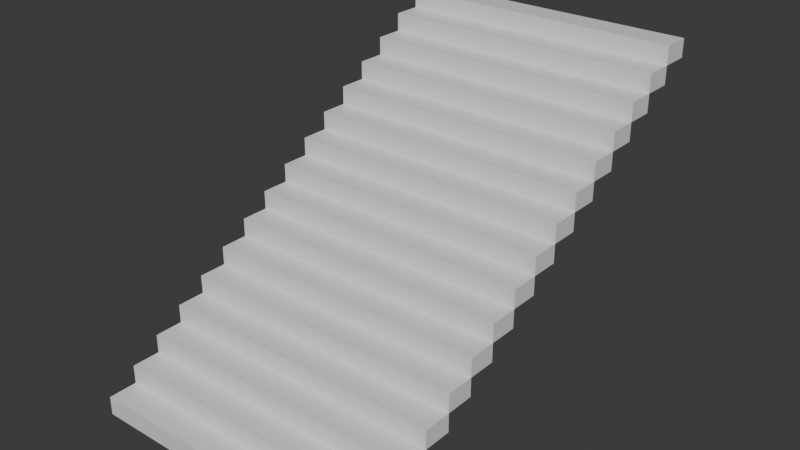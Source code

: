 # Source: steps_16.blend  (saved by Blender 4.1.24; exported with 4.5.12 LTS)
import bpy
from mathutils import Matrix  # noqa: F401  (used for matrix-valued properties, if any)

bpy.ops.wm.read_factory_settings(use_empty=True)
scene = bpy.context.scene
scene.name = 'Scene'

# ---- collections
col_collection = bpy.data.collections.new('Collection'); scene.collection.children.link(col_collection)

# ---- materials (node trees are filled in below, after node groups)
mat_material = bpy.data.materials.new('material')
mat_material.use_transparent_shadow = False

# ---- material node trees
mat_material.use_nodes = True; mat_material.node_tree.nodes.clear()
_N = mat_material.node_tree.nodes; _L = mat_material.node_tree.links
n0 = _N.new('ShaderNodeBsdfPrincipled'); n0.name = 'Principled BSDF'; n0.location = (10, 300)
n1 = _N.new('ShaderNodeOutputMaterial'); n1.name = 'Material Output'; n1.location = (300, 300)
_L.new(n0.outputs[0], n1.inputs[0])
n1.is_active_output = True

# ---- world
world_world = bpy.data.worlds.new('World'); scene.world = world_world
world_world.use_nodes = True; world_world.node_tree.nodes.clear()
_N = world_world.node_tree.nodes; _L = world_world.node_tree.links
n0 = _N.new('ShaderNodeOutputWorld'); n0.name = 'World Output'; n0.location = (300, 300)
n1 = _N.new('ShaderNodeBackground'); n1.name = 'Background'; n1.location = (10, 300)
n1.inputs[0].default_value = (0.05088, 0.05088, 0.05088, 1.0)
_L.new(n1.outputs[0], n0.inputs[0])
n0.is_active_output = True
world_world.color = (0.05088, 0.05088, 0.05088)
world_world.use_sun_shadow = False
world_world.sun_shadow_jitter_overblur = 0.0

# ---- meshes
me_cube_001 = bpy.data.meshes.new('Cube.001')
me_cube_001.from_pydata([(-1.96, -0.3175, -0.25), (-1.96, -0.3175, 0.0), (-1.96, 0.0675, -0.25), (-1.96, 0.0675, 0.0), (1.96, -0.3175, -0.25), (1.96, -0.3175, 0.0), (1.96, 0.0675, -0.25), (1.96, 0.0675, 0.0)], [], [(0, 1, 3, 2), (2, 3, 7, 6), (6, 7, 5, 4), (4, 5, 1, 0), (2, 6, 4, 0), (7, 3, 1, 5)])
_uv = me_cube_001.uv_layers.new(name='UVMap')
_uv.uv.foreach_set('vector', [0.375, 0.0, 0.625, 0.0, 0.625, 0.25, 0.375, 0.25, 0.375, 0.25, 0.625, 0.25, 0.625, 0.5, 0.375, 0.5, 0.375, 0.5, 0.625, 0.5, 0.625, 0.75, 0.375, 0.75, 0.375, 0.75, 0.625, 0.75, 0.625, 1.0, 0.375, 1.0, 0.125, 0.5, 0.375, 0.5, 0.375, 0.75, 0.125, 0.75, 0.625, 0.5, 0.875, 0.5, 0.875, 0.75, 0.625, 0.75])
me_cube_001.materials.append(mat_material)
me_cube_001.update()

# ---- objects
ob_cube = bpy.data.objects.new('Cube', me_cube_001)

# ---- transforms, parenting, visibility, modifiers, constraints
ob_cube.location = (0.0, 0.0, 0.0)
ob_cube.scale = (0.4, 0.4, 0.4)
_m = ob_cube.modifiers.new('Array', 'ARRAY')
_m.count = 16
_m.relative_offset_displace = (0.0, 1.0, 1.0)

# ---- collection membership
col_collection.objects.link(ob_cube)

# ---- scene / render settings (as saved in the file)
scene.frame_start = 1; scene.frame_end = 250; scene.frame_set(1)
scene.render.engine = 'BLENDER_EEVEE_NEXT'
scene.cycles.sampling_pattern = 'TABULATED_SOBOL'
scene.eevee.ray_tracing_options.trace_max_roughness = 0.0
bpy.context.view_layer.update()

# ---- added for rendering (the .blend has no active camera and no usable light): camera, sun
cam_auto = bpy.data.cameras.new('AutoCamera')
cam_auto.lens = 50.0
cam_auto.sensor_width = 36.0
cam_auto.clip_end = 1000.0
ob_auto_camera = bpy.data.objects.new('AutoCamera', cam_auto)
scene.collection.objects.link(ob_auto_camera)
ob_auto_camera.location = (3.08114, -2.59237, 3.16491)
ob_auto_camera.rotation_euler = (1.09748, -7.21219e-08, 0.694738)
scene.camera = ob_auto_camera
light_auto_sun = bpy.data.lights.new('AutoSun', 'SUN')
light_auto_sun.energy = 3.0
light_auto_sun.angle = 0.0523599
ob_auto_sun = bpy.data.objects.new('AutoSun', light_auto_sun)
scene.collection.objects.link(ob_auto_sun)
ob_auto_sun.rotation_euler = (0.872665, 0.174533, 0.523599)
bpy.context.view_layer.update()
